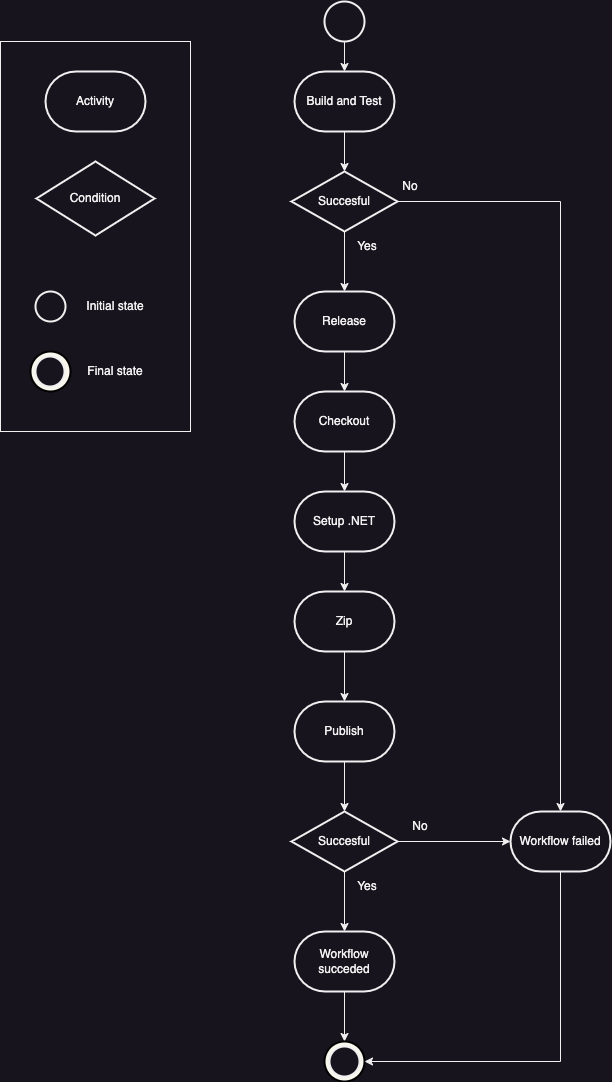

The diagram above was exported from draw.io. Its source (the exported page's mxGraphModel, read from the mxfile embedded in the PNG):
<mxGraphModel dx="1194" dy="742" grid="1" gridSize="10" guides="1" tooltips="1" connect="1" arrows="1" fold="1" page="1" pageScale="1" pageWidth="827" pageHeight="1169" math="0" shadow="0">
  <root>
    <mxCell id="0" />
    <mxCell id="1" parent="0" />
    <mxCell id="nFS4yDLmRUOcTEu6goMf-2" value="Build and Test" style="strokeWidth=2;html=1;shape=mxgraph.flowchart.terminator;whiteSpace=wrap;" parent="1" vertex="1">
      <mxGeometry x="364" y="100" width="100" height="60" as="geometry" />
    </mxCell>
    <mxCell id="nFS4yDLmRUOcTEu6goMf-3" style="edgeStyle=orthogonalEdgeStyle;rounded=0;orthogonalLoop=1;jettySize=auto;html=1;entryX=0.5;entryY=0;entryDx=0;entryDy=0;entryPerimeter=0;" parent="1" target="nFS4yDLmRUOcTEu6goMf-2" edge="1">
      <mxGeometry relative="1" as="geometry">
        <mxPoint x="414" y="70" as="sourcePoint" />
      </mxGeometry>
    </mxCell>
    <mxCell id="nFS4yDLmRUOcTEu6goMf-27" value="" style="edgeStyle=orthogonalEdgeStyle;rounded=0;orthogonalLoop=1;jettySize=auto;html=1;" parent="1" source="nFS4yDLmRUOcTEu6goMf-5" target="nFS4yDLmRUOcTEu6goMf-7" edge="1">
      <mxGeometry relative="1" as="geometry" />
    </mxCell>
    <mxCell id="nFS4yDLmRUOcTEu6goMf-37" style="edgeStyle=orthogonalEdgeStyle;rounded=0;orthogonalLoop=1;jettySize=auto;html=1;" parent="1" source="nFS4yDLmRUOcTEu6goMf-5" target="nFS4yDLmRUOcTEu6goMf-25" edge="1">
      <mxGeometry relative="1" as="geometry" />
    </mxCell>
    <mxCell id="nFS4yDLmRUOcTEu6goMf-5" value="Succesful" style="strokeWidth=2;html=1;shape=mxgraph.flowchart.decision;whiteSpace=wrap;" parent="1" vertex="1">
      <mxGeometry x="361" y="200" width="106" height="60" as="geometry" />
    </mxCell>
    <mxCell id="nFS4yDLmRUOcTEu6goMf-6" style="edgeStyle=orthogonalEdgeStyle;rounded=0;orthogonalLoop=1;jettySize=auto;html=1;entryX=0.5;entryY=0;entryDx=0;entryDy=0;entryPerimeter=0;" parent="1" source="nFS4yDLmRUOcTEu6goMf-2" target="nFS4yDLmRUOcTEu6goMf-5" edge="1">
      <mxGeometry relative="1" as="geometry" />
    </mxCell>
    <mxCell id="nFS4yDLmRUOcTEu6goMf-28" value="" style="edgeStyle=orthogonalEdgeStyle;rounded=0;orthogonalLoop=1;jettySize=auto;html=1;" parent="1" source="nFS4yDLmRUOcTEu6goMf-7" target="nFS4yDLmRUOcTEu6goMf-8" edge="1">
      <mxGeometry relative="1" as="geometry" />
    </mxCell>
    <mxCell id="nFS4yDLmRUOcTEu6goMf-7" value="Release" style="strokeWidth=2;html=1;shape=mxgraph.flowchart.terminator;whiteSpace=wrap;" parent="1" vertex="1">
      <mxGeometry x="364" y="320" width="100" height="60" as="geometry" />
    </mxCell>
    <mxCell id="nFS4yDLmRUOcTEu6goMf-29" value="" style="edgeStyle=orthogonalEdgeStyle;rounded=0;orthogonalLoop=1;jettySize=auto;html=1;" parent="1" source="nFS4yDLmRUOcTEu6goMf-8" target="nFS4yDLmRUOcTEu6goMf-9" edge="1">
      <mxGeometry relative="1" as="geometry" />
    </mxCell>
    <mxCell id="nFS4yDLmRUOcTEu6goMf-8" value="Checkout" style="strokeWidth=2;html=1;shape=mxgraph.flowchart.terminator;whiteSpace=wrap;" parent="1" vertex="1">
      <mxGeometry x="364" y="420" width="100" height="60" as="geometry" />
    </mxCell>
    <mxCell id="nFS4yDLmRUOcTEu6goMf-30" value="" style="edgeStyle=orthogonalEdgeStyle;rounded=0;orthogonalLoop=1;jettySize=auto;html=1;" parent="1" source="nFS4yDLmRUOcTEu6goMf-9" target="nFS4yDLmRUOcTEu6goMf-10" edge="1">
      <mxGeometry relative="1" as="geometry" />
    </mxCell>
    <mxCell id="nFS4yDLmRUOcTEu6goMf-9" value="Setup .NET" style="strokeWidth=2;html=1;shape=mxgraph.flowchart.terminator;whiteSpace=wrap;" parent="1" vertex="1">
      <mxGeometry x="364" y="520" width="100" height="60" as="geometry" />
    </mxCell>
    <mxCell id="nFS4yDLmRUOcTEu6goMf-31" value="" style="edgeStyle=orthogonalEdgeStyle;rounded=0;orthogonalLoop=1;jettySize=auto;html=1;" parent="1" source="nFS4yDLmRUOcTEu6goMf-10" target="nFS4yDLmRUOcTEu6goMf-11" edge="1">
      <mxGeometry relative="1" as="geometry" />
    </mxCell>
    <mxCell id="nFS4yDLmRUOcTEu6goMf-10" value="Zip" style="strokeWidth=2;html=1;shape=mxgraph.flowchart.terminator;whiteSpace=wrap;" parent="1" vertex="1">
      <mxGeometry x="364" y="620" width="100" height="60" as="geometry" />
    </mxCell>
    <mxCell id="nFS4yDLmRUOcTEu6goMf-33" value="" style="edgeStyle=orthogonalEdgeStyle;rounded=0;orthogonalLoop=1;jettySize=auto;html=1;" parent="1" source="nFS4yDLmRUOcTEu6goMf-11" target="nFS4yDLmRUOcTEu6goMf-32" edge="1">
      <mxGeometry relative="1" as="geometry" />
    </mxCell>
    <mxCell id="nFS4yDLmRUOcTEu6goMf-11" value="Publish" style="strokeWidth=2;html=1;shape=mxgraph.flowchart.terminator;whiteSpace=wrap;" parent="1" vertex="1">
      <mxGeometry x="364" y="730" width="100" height="60" as="geometry" />
    </mxCell>
    <mxCell id="nFS4yDLmRUOcTEu6goMf-25" value="Workflow failed" style="strokeWidth=2;html=1;shape=mxgraph.flowchart.terminator;whiteSpace=wrap;" parent="1" vertex="1">
      <mxGeometry x="580" y="840" width="100" height="60" as="geometry" />
    </mxCell>
    <mxCell id="nFS4yDLmRUOcTEu6goMf-43" value="" style="edgeStyle=orthogonalEdgeStyle;rounded=0;orthogonalLoop=1;jettySize=auto;html=1;entryX=0.5;entryY=0;entryDx=0;entryDy=0;entryPerimeter=0;" parent="1" source="nFS4yDLmRUOcTEu6goMf-26" target="nFS4yDLmRUOcTEu6goMf-41" edge="1">
      <mxGeometry relative="1" as="geometry" />
    </mxCell>
    <mxCell id="nFS4yDLmRUOcTEu6goMf-26" value="Workflow succeded" style="strokeWidth=2;html=1;shape=mxgraph.flowchart.terminator;whiteSpace=wrap;" parent="1" vertex="1">
      <mxGeometry x="364" y="960" width="100" height="60" as="geometry" />
    </mxCell>
    <mxCell id="nFS4yDLmRUOcTEu6goMf-34" value="" style="edgeStyle=orthogonalEdgeStyle;rounded=0;orthogonalLoop=1;jettySize=auto;html=1;" parent="1" source="nFS4yDLmRUOcTEu6goMf-32" target="nFS4yDLmRUOcTEu6goMf-26" edge="1">
      <mxGeometry relative="1" as="geometry" />
    </mxCell>
    <mxCell id="nFS4yDLmRUOcTEu6goMf-35" value="" style="edgeStyle=orthogonalEdgeStyle;rounded=0;orthogonalLoop=1;jettySize=auto;html=1;" parent="1" source="nFS4yDLmRUOcTEu6goMf-32" target="nFS4yDLmRUOcTEu6goMf-25" edge="1">
      <mxGeometry relative="1" as="geometry" />
    </mxCell>
    <mxCell id="nFS4yDLmRUOcTEu6goMf-32" value="Succesful" style="strokeWidth=2;html=1;shape=mxgraph.flowchart.decision;whiteSpace=wrap;" parent="1" vertex="1">
      <mxGeometry x="361" y="840" width="106" height="60" as="geometry" />
    </mxCell>
    <mxCell id="nFS4yDLmRUOcTEu6goMf-40" value="" style="strokeWidth=2;html=1;shape=mxgraph.flowchart.start_2;whiteSpace=wrap;" parent="1" vertex="1">
      <mxGeometry x="394" y="30" width="40" height="40" as="geometry" />
    </mxCell>
    <mxCell id="nFS4yDLmRUOcTEu6goMf-41" value="" style="strokeWidth=2;html=1;shape=mxgraph.flowchart.start_2;whiteSpace=wrap;fillColor=#f9f7ed;strokeColor=#000000;" parent="1" vertex="1">
      <mxGeometry x="394" y="1070" width="40" height="40" as="geometry" />
    </mxCell>
    <mxCell id="nFS4yDLmRUOcTEu6goMf-42" value="" style="strokeWidth=2;html=1;shape=mxgraph.flowchart.start_2;whiteSpace=wrap;" parent="1" vertex="1">
      <mxGeometry x="399" y="1075" width="30" height="30" as="geometry" />
    </mxCell>
    <mxCell id="nFS4yDLmRUOcTEu6goMf-44" style="edgeStyle=orthogonalEdgeStyle;rounded=0;orthogonalLoop=1;jettySize=auto;html=1;entryX=1;entryY=0.5;entryDx=0;entryDy=0;entryPerimeter=0;exitX=0.5;exitY=1;exitDx=0;exitDy=0;exitPerimeter=0;" parent="1" source="nFS4yDLmRUOcTEu6goMf-25" target="nFS4yDLmRUOcTEu6goMf-41" edge="1">
      <mxGeometry relative="1" as="geometry" />
    </mxCell>
    <mxCell id="uWuAhqtrUh-FRUrdKTRr-1" value="Yes" style="text;html=1;strokeColor=none;fillColor=none;align=center;verticalAlign=middle;whiteSpace=wrap;rounded=0;" vertex="1" parent="1">
      <mxGeometry x="407" y="260" width="60" height="30" as="geometry" />
    </mxCell>
    <mxCell id="uWuAhqtrUh-FRUrdKTRr-2" value="Yes" style="text;html=1;strokeColor=none;fillColor=none;align=center;verticalAlign=middle;whiteSpace=wrap;rounded=0;" vertex="1" parent="1">
      <mxGeometry x="407" y="900" width="60" height="30" as="geometry" />
    </mxCell>
    <mxCell id="uWuAhqtrUh-FRUrdKTRr-3" value="No" style="text;html=1;strokeColor=none;fillColor=none;align=center;verticalAlign=middle;whiteSpace=wrap;rounded=0;" vertex="1" parent="1">
      <mxGeometry x="450" y="200" width="60" height="30" as="geometry" />
    </mxCell>
    <mxCell id="uWuAhqtrUh-FRUrdKTRr-5" value="No" style="text;html=1;strokeColor=none;fillColor=none;align=center;verticalAlign=middle;whiteSpace=wrap;rounded=0;" vertex="1" parent="1">
      <mxGeometry x="460" y="840" width="60" height="30" as="geometry" />
    </mxCell>
    <mxCell id="uWuAhqtrUh-FRUrdKTRr-6" value="" style="rounded=0;whiteSpace=wrap;html=1;fillColor=none;" vertex="1" parent="1">
      <mxGeometry x="70" y="70" width="190" height="390" as="geometry" />
    </mxCell>
    <mxCell id="uWuAhqtrUh-FRUrdKTRr-7" value="Condition" style="strokeWidth=2;html=1;shape=mxgraph.flowchart.decision;whiteSpace=wrap;" vertex="1" parent="1">
      <mxGeometry x="105.94" y="190" width="118.12" height="74" as="geometry" />
    </mxCell>
    <mxCell id="uWuAhqtrUh-FRUrdKTRr-8" value="" style="strokeWidth=2;html=1;shape=mxgraph.flowchart.start_2;whiteSpace=wrap;" vertex="1" parent="1">
      <mxGeometry x="105" y="320" width="30" height="30" as="geometry" />
    </mxCell>
    <mxCell id="uWuAhqtrUh-FRUrdKTRr-9" value="Initial state" style="text;html=1;strokeColor=none;fillColor=none;align=center;verticalAlign=middle;whiteSpace=wrap;rounded=0;" vertex="1" parent="1">
      <mxGeometry x="155" y="320" width="60" height="30" as="geometry" />
    </mxCell>
    <mxCell id="uWuAhqtrUh-FRUrdKTRr-10" value="Final state" style="text;html=1;strokeColor=none;fillColor=none;align=center;verticalAlign=middle;whiteSpace=wrap;rounded=0;" vertex="1" parent="1">
      <mxGeometry x="155" y="385" width="60" height="30" as="geometry" />
    </mxCell>
    <mxCell id="uWuAhqtrUh-FRUrdKTRr-11" value="Activity" style="strokeWidth=2;html=1;shape=mxgraph.flowchart.terminator;whiteSpace=wrap;" vertex="1" parent="1">
      <mxGeometry x="115" y="100" width="100" height="60" as="geometry" />
    </mxCell>
    <mxCell id="uWuAhqtrUh-FRUrdKTRr-12" value="" style="strokeWidth=2;html=1;shape=mxgraph.flowchart.start_2;whiteSpace=wrap;fillColor=#f9f7ed;strokeColor=#000000;" vertex="1" parent="1">
      <mxGeometry x="100" y="380" width="40" height="40" as="geometry" />
    </mxCell>
    <mxCell id="uWuAhqtrUh-FRUrdKTRr-13" value="" style="strokeWidth=2;html=1;shape=mxgraph.flowchart.start_2;whiteSpace=wrap;" vertex="1" parent="1">
      <mxGeometry x="105" y="385" width="29" height="30" as="geometry" />
    </mxCell>
  </root>
</mxGraphModel>